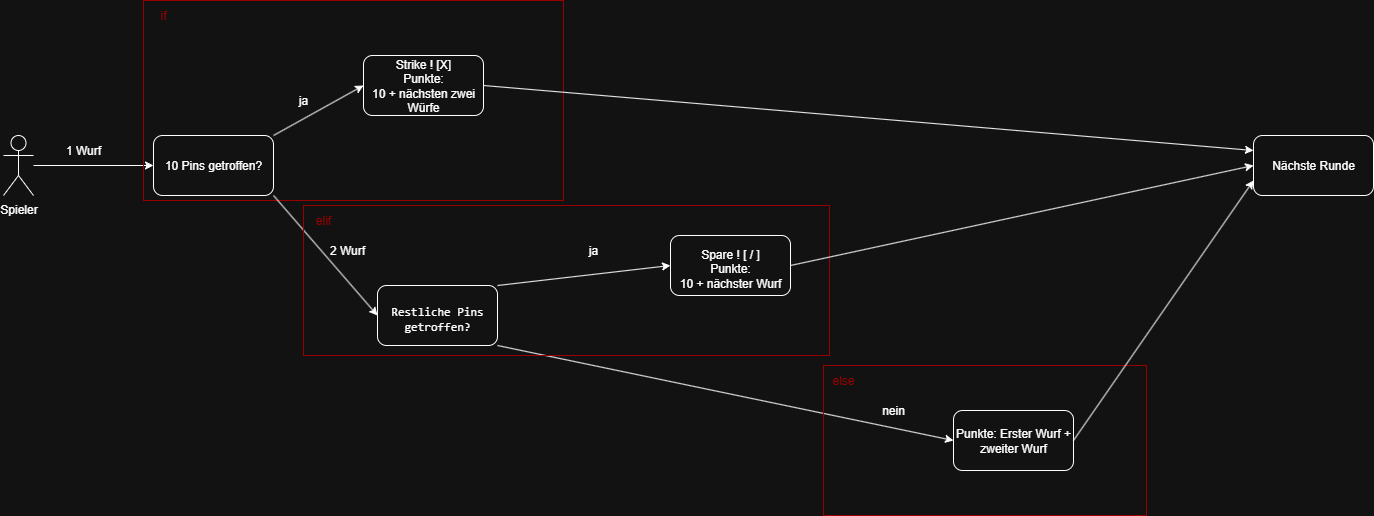

The diagram above was exported from draw.io. Its source (the exported page's mxGraphModel, read from the mxfile embedded in the PNG):
<mxGraphModel dx="1427" dy="806" grid="1" gridSize="10" guides="1" tooltips="1" connect="1" arrows="1" fold="1" page="1" pageScale="1" pageWidth="827" pageHeight="1169" math="0" shadow="0">
  <root>
    <mxCell id="0" />
    <mxCell id="1" parent="0" />
    <mxCell id="RVFiNv3C6-q4v_oM3IjF-1" value="Spieler" style="shape=umlActor;verticalLabelPosition=bottom;verticalAlign=top;html=1;outlineConnect=0;" vertex="1" parent="1">
      <mxGeometry x="40" y="280" width="30" height="60" as="geometry" />
    </mxCell>
    <mxCell id="RVFiNv3C6-q4v_oM3IjF-2" value="10 Pins getroffen?" style="rounded=1;whiteSpace=wrap;html=1;" vertex="1" parent="1">
      <mxGeometry x="190" y="280" width="120" height="60" as="geometry" />
    </mxCell>
    <mxCell id="RVFiNv3C6-q4v_oM3IjF-3" value="&lt;p&gt;&lt;table&gt;&lt;tbody&gt;&lt;tr&gt;&lt;td data-col-size=&quot;sm&quot; data-end=&quot;1769&quot; data-start=&quot;1732&quot;&gt;&lt;code data-end=&quot;1762&quot; data-start=&quot;1734&quot;&gt;&lt;/code&gt;&lt;/td&gt;&lt;/tr&gt;&lt;/tbody&gt;&lt;/table&gt;&lt;table&gt;&lt;tbody&gt;&lt;tr&gt;&lt;td data-col-size=&quot;sm&quot; data-end=&quot;1805&quot; data-start=&quot;1769&quot;&gt;&lt;code data-end=&quot;1798&quot; data-start=&quot;1771&quot;&gt;Restliche Pins getroffen?&lt;/code&gt;&lt;/td&gt;&lt;/tr&gt;&lt;/tbody&gt;&lt;/table&gt;&lt;/p&gt;" style="rounded=1;whiteSpace=wrap;html=1;" vertex="1" parent="1">
      <mxGeometry x="414" y="430" width="120" height="60" as="geometry" />
    </mxCell>
    <mxCell id="RVFiNv3C6-q4v_oM3IjF-4" value="" style="endArrow=classic;html=1;rounded=0;" edge="1" parent="1" source="RVFiNv3C6-q4v_oM3IjF-1" target="RVFiNv3C6-q4v_oM3IjF-2">
      <mxGeometry width="50" height="50" relative="1" as="geometry">
        <mxPoint x="80" y="320" as="sourcePoint" />
        <mxPoint x="440" y="330" as="targetPoint" />
      </mxGeometry>
    </mxCell>
    <mxCell id="RVFiNv3C6-q4v_oM3IjF-5" value="" style="endArrow=classic;html=1;rounded=0;exitX=1;exitY=0;exitDx=0;exitDy=0;entryX=0;entryY=0.5;entryDx=0;entryDy=0;" edge="1" parent="1" source="RVFiNv3C6-q4v_oM3IjF-2" target="RVFiNv3C6-q4v_oM3IjF-6">
      <mxGeometry width="50" height="50" relative="1" as="geometry">
        <mxPoint x="390" y="380" as="sourcePoint" />
        <mxPoint x="390" y="230" as="targetPoint" />
      </mxGeometry>
    </mxCell>
    <mxCell id="RVFiNv3C6-q4v_oM3IjF-6" value="Strike ! [X]&lt;div&gt;Punkte:&lt;br&gt;&lt;div&gt;10 +&amp;nbsp;&lt;span style=&quot;background-color: transparent; color: light-dark(rgb(0, 0, 0), rgb(255, 255, 255));&quot;&gt;nächsten zwei Würfe&lt;/span&gt;&lt;/div&gt;&lt;/div&gt;" style="rounded=1;whiteSpace=wrap;html=1;" vertex="1" parent="1">
      <mxGeometry x="400" y="200" width="120" height="60" as="geometry" />
    </mxCell>
    <mxCell id="RVFiNv3C6-q4v_oM3IjF-7" value="ja" style="text;html=1;align=center;verticalAlign=middle;whiteSpace=wrap;rounded=0;" vertex="1" parent="1">
      <mxGeometry x="310" y="230" width="60" height="30" as="geometry" />
    </mxCell>
    <mxCell id="RVFiNv3C6-q4v_oM3IjF-9" value="" style="rounded=0;whiteSpace=wrap;html=1;fillColor=none;strokeColor=light-dark(#E51400,#990000);" vertex="1" parent="1">
      <mxGeometry x="180" y="145" width="420" height="200" as="geometry" />
    </mxCell>
    <mxCell id="RVFiNv3C6-q4v_oM3IjF-8" value="" style="endArrow=classic;html=1;rounded=0;exitX=1;exitY=1;exitDx=0;exitDy=0;entryX=0;entryY=0.5;entryDx=0;entryDy=0;" edge="1" parent="1" source="RVFiNv3C6-q4v_oM3IjF-2" target="RVFiNv3C6-q4v_oM3IjF-3">
      <mxGeometry width="50" height="50" relative="1" as="geometry">
        <mxPoint x="390" y="380" as="sourcePoint" />
        <mxPoint x="440" y="330" as="targetPoint" />
      </mxGeometry>
    </mxCell>
    <mxCell id="RVFiNv3C6-q4v_oM3IjF-10" value="if" style="text;html=1;align=center;verticalAlign=middle;whiteSpace=wrap;rounded=0;fontColor=light-dark(#E51400,#990000);" vertex="1" parent="1">
      <mxGeometry x="170" y="145" width="60" height="30" as="geometry" />
    </mxCell>
    <mxCell id="RVFiNv3C6-q4v_oM3IjF-11" value="1 Wurf" style="text;html=1;align=center;verticalAlign=middle;whiteSpace=wrap;rounded=0;" vertex="1" parent="1">
      <mxGeometry x="90" y="280" width="60" height="30" as="geometry" />
    </mxCell>
    <mxCell id="RVFiNv3C6-q4v_oM3IjF-12" value="2 Wurf" style="text;html=1;align=center;verticalAlign=middle;whiteSpace=wrap;rounded=0;" vertex="1" parent="1">
      <mxGeometry x="354" y="380" width="60" height="30" as="geometry" />
    </mxCell>
    <mxCell id="RVFiNv3C6-q4v_oM3IjF-13" value="&lt;table&gt;&lt;tbody&gt;&lt;tr&gt;&lt;td data-col-size=&quot;sm&quot; data-end=&quot;1695&quot; data-start=&quot;1658&quot;&gt;&lt;code data-end=&quot;1676&quot; data-start=&quot;1660&quot;&gt;&lt;/code&gt;&lt;/td&gt;&lt;/tr&gt;&lt;/tbody&gt;&lt;/table&gt;&lt;table&gt;&lt;tbody&gt;&lt;tr&gt;&lt;td data-col-size=&quot;sm&quot; data-end=&quot;1731&quot; data-start=&quot;1695&quot;&gt;&lt;code data-end=&quot;1712&quot; data-start=&quot;1697&quot;&gt;&lt;span style=&quot;font-family: Helvetica;&quot;&gt;Spare ! [ / ]&lt;/span&gt;&lt;div style=&quot;font-family: Helvetica;&quot;&gt;Punkte:&lt;/div&gt;&lt;div style=&quot;font-family: Helvetica;&quot;&gt;10 +&amp;nbsp;&lt;span style=&quot;background-color: transparent; color: light-dark(rgb(0, 0, 0), rgb(255, 255, 255));&quot;&gt;nächster Wurf&lt;/span&gt;&lt;/div&gt;&lt;/code&gt;&lt;/td&gt;&lt;/tr&gt;&lt;/tbody&gt;&lt;/table&gt;" style="rounded=1;whiteSpace=wrap;html=1;" vertex="1" parent="1">
      <mxGeometry x="707" y="380" width="120" height="60" as="geometry" />
    </mxCell>
    <mxCell id="RVFiNv3C6-q4v_oM3IjF-14" value="" style="endArrow=classic;html=1;rounded=0;exitX=1;exitY=0;exitDx=0;exitDy=0;entryX=0;entryY=0.5;entryDx=0;entryDy=0;" edge="1" parent="1" source="RVFiNv3C6-q4v_oM3IjF-3" target="RVFiNv3C6-q4v_oM3IjF-13">
      <mxGeometry width="50" height="50" relative="1" as="geometry">
        <mxPoint x="390" y="380" as="sourcePoint" />
        <mxPoint x="440" y="330" as="targetPoint" />
      </mxGeometry>
    </mxCell>
    <mxCell id="RVFiNv3C6-q4v_oM3IjF-15" value="nein" style="text;html=1;align=center;verticalAlign=middle;whiteSpace=wrap;rounded=0;" vertex="1" parent="1">
      <mxGeometry x="900" y="540" width="60" height="30" as="geometry" />
    </mxCell>
    <mxCell id="RVFiNv3C6-q4v_oM3IjF-16" value="Punkte: Erster Wurf + zweiter Wurf" style="rounded=1;whiteSpace=wrap;html=1;" vertex="1" parent="1">
      <mxGeometry x="990" y="555" width="120" height="60" as="geometry" />
    </mxCell>
    <mxCell id="RVFiNv3C6-q4v_oM3IjF-17" value="" style="endArrow=classic;html=1;rounded=0;exitX=1;exitY=1;exitDx=0;exitDy=0;entryX=0;entryY=0.5;entryDx=0;entryDy=0;" edge="1" parent="1" source="RVFiNv3C6-q4v_oM3IjF-3" target="RVFiNv3C6-q4v_oM3IjF-16">
      <mxGeometry width="50" height="50" relative="1" as="geometry">
        <mxPoint x="390" y="380" as="sourcePoint" />
        <mxPoint x="440" y="330" as="targetPoint" />
      </mxGeometry>
    </mxCell>
    <mxCell id="RVFiNv3C6-q4v_oM3IjF-18" value="ja" style="text;html=1;align=center;verticalAlign=middle;whiteSpace=wrap;rounded=0;" vertex="1" parent="1">
      <mxGeometry x="600" y="380" width="60" height="30" as="geometry" />
    </mxCell>
    <mxCell id="RVFiNv3C6-q4v_oM3IjF-19" value="" style="rounded=0;whiteSpace=wrap;html=1;fillColor=none;strokeColor=light-dark(#E51400,#990000);" vertex="1" parent="1">
      <mxGeometry x="340" y="350" width="526" height="150" as="geometry" />
    </mxCell>
    <mxCell id="RVFiNv3C6-q4v_oM3IjF-21" value="elif" style="text;html=1;align=center;verticalAlign=middle;whiteSpace=wrap;rounded=0;fontColor=light-dark(#E51400,#990000);" vertex="1" parent="1">
      <mxGeometry x="330" y="350" width="60" height="30" as="geometry" />
    </mxCell>
    <mxCell id="RVFiNv3C6-q4v_oM3IjF-22" value="" style="rounded=0;whiteSpace=wrap;html=1;fillColor=none;strokeColor=light-dark(#E51400,#990000);" vertex="1" parent="1">
      <mxGeometry x="860" y="510" width="323" height="150" as="geometry" />
    </mxCell>
    <mxCell id="RVFiNv3C6-q4v_oM3IjF-23" value="else" style="text;html=1;align=center;verticalAlign=middle;whiteSpace=wrap;rounded=0;fontColor=light-dark(#E51400,#990000);" vertex="1" parent="1">
      <mxGeometry x="850" y="510" width="60" height="30" as="geometry" />
    </mxCell>
    <mxCell id="RVFiNv3C6-q4v_oM3IjF-24" value="Nächste Runde" style="rounded=1;whiteSpace=wrap;html=1;" vertex="1" parent="1">
      <mxGeometry x="1290" y="280" width="120" height="60" as="geometry" />
    </mxCell>
    <mxCell id="RVFiNv3C6-q4v_oM3IjF-25" value="" style="endArrow=classic;html=1;rounded=0;exitX=1;exitY=0.5;exitDx=0;exitDy=0;entryX=0;entryY=0.5;entryDx=0;entryDy=0;" edge="1" parent="1" source="RVFiNv3C6-q4v_oM3IjF-13" target="RVFiNv3C6-q4v_oM3IjF-24">
      <mxGeometry width="50" height="50" relative="1" as="geometry">
        <mxPoint x="1050" y="310" as="sourcePoint" />
        <mxPoint x="750" y="290" as="targetPoint" />
      </mxGeometry>
    </mxCell>
    <mxCell id="RVFiNv3C6-q4v_oM3IjF-26" value="" style="endArrow=classic;html=1;rounded=0;exitX=1;exitY=0.5;exitDx=0;exitDy=0;entryX=0;entryY=0.75;entryDx=0;entryDy=0;" edge="1" parent="1" source="RVFiNv3C6-q4v_oM3IjF-16" target="RVFiNv3C6-q4v_oM3IjF-24">
      <mxGeometry width="50" height="50" relative="1" as="geometry">
        <mxPoint x="700" y="340" as="sourcePoint" />
        <mxPoint x="750" y="290" as="targetPoint" />
      </mxGeometry>
    </mxCell>
    <mxCell id="RVFiNv3C6-q4v_oM3IjF-27" value="" style="endArrow=classic;html=1;rounded=0;exitX=1;exitY=0.5;exitDx=0;exitDy=0;entryX=0;entryY=0.25;entryDx=0;entryDy=0;" edge="1" parent="1" source="RVFiNv3C6-q4v_oM3IjF-6" target="RVFiNv3C6-q4v_oM3IjF-24">
      <mxGeometry width="50" height="50" relative="1" as="geometry">
        <mxPoint x="700" y="340" as="sourcePoint" />
        <mxPoint x="750" y="290" as="targetPoint" />
      </mxGeometry>
    </mxCell>
  </root>
</mxGraphModel>